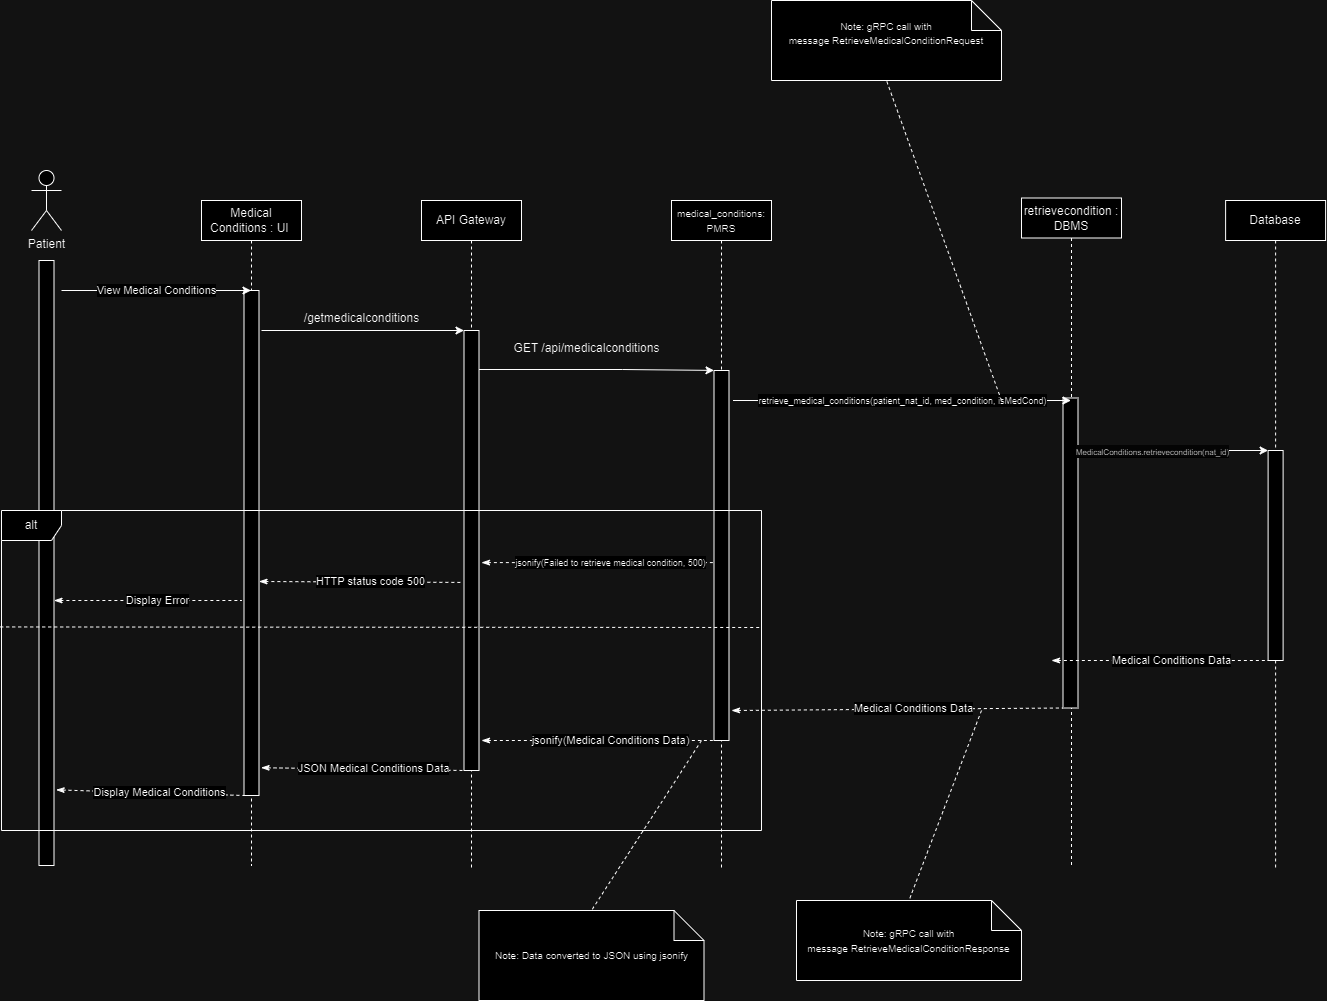

The diagram above was exported from draw.io. Its source (the exported page's mxGraphModel, read from the mxfile embedded in the PNG):
<mxGraphModel dx="1114" dy="1831" grid="1" gridSize="10" guides="1" tooltips="1" connect="1" arrows="1" fold="1" page="1" pageScale="1" pageWidth="850" pageHeight="1100" math="0" shadow="0">
  <root>
    <mxCell id="0" />
    <mxCell id="1" parent="0" />
    <mxCell id="3dmGkb66KxPr48INOLyQ-1" value="Medical Conditions : UI&amp;nbsp;" style="shape=umlLifeline;perimeter=lifelinePerimeter;whiteSpace=wrap;html=1;container=1;dropTarget=0;collapsible=0;recursiveResize=0;outlineConnect=0;portConstraint=eastwest;newEdgeStyle={&quot;edgeStyle&quot;:&quot;elbowEdgeStyle&quot;,&quot;elbow&quot;:&quot;vertical&quot;,&quot;curved&quot;:0,&quot;rounded&quot;:0};" parent="1" vertex="1">
      <mxGeometry x="290" y="190" width="100" height="665" as="geometry" />
    </mxCell>
    <mxCell id="3dmGkb66KxPr48INOLyQ-3" value="Patient" style="shape=umlActor;verticalLabelPosition=bottom;verticalAlign=top;html=1;outlineConnect=0;" parent="1" vertex="1">
      <mxGeometry x="120" y="160" width="30" height="60" as="geometry" />
    </mxCell>
    <mxCell id="3dmGkb66KxPr48INOLyQ-4" value="" style="rounded=0;whiteSpace=wrap;html=1;" parent="1" vertex="1">
      <mxGeometry x="127.5" y="250" width="15" height="605" as="geometry" />
    </mxCell>
    <mxCell id="3dmGkb66KxPr48INOLyQ-5" value="" style="rounded=0;whiteSpace=wrap;html=1;" parent="1" vertex="1">
      <mxGeometry x="332.5" y="280" width="15" height="505" as="geometry" />
    </mxCell>
    <mxCell id="3dmGkb66KxPr48INOLyQ-12" value="API Gateway" style="shape=umlLifeline;perimeter=lifelinePerimeter;whiteSpace=wrap;html=1;container=1;dropTarget=0;collapsible=0;recursiveResize=0;outlineConnect=0;portConstraint=eastwest;newEdgeStyle={&quot;edgeStyle&quot;:&quot;elbowEdgeStyle&quot;,&quot;elbow&quot;:&quot;vertical&quot;,&quot;curved&quot;:0,&quot;rounded&quot;:0};" parent="1" vertex="1">
      <mxGeometry x="510" y="190" width="100" height="670" as="geometry" />
    </mxCell>
    <mxCell id="3dmGkb66KxPr48INOLyQ-13" value="" style="rounded=0;whiteSpace=wrap;html=1;" parent="1" vertex="1">
      <mxGeometry x="552.5" y="320" width="15" height="440" as="geometry" />
    </mxCell>
    <mxCell id="3dmGkb66KxPr48INOLyQ-16" style="edgeStyle=orthogonalEdgeStyle;rounded=0;orthogonalLoop=1;jettySize=auto;html=1;exitX=1;exitY=0.25;exitDx=0;exitDy=0;entryX=0;entryY=0;entryDx=0;entryDy=0;" parent="1" edge="1">
      <mxGeometry relative="1" as="geometry">
        <mxPoint x="802.5" y="359.9100000000007" as="targetPoint" />
        <mxPoint x="567.5" y="359" as="sourcePoint" />
        <Array as="points">
          <mxPoint x="711" y="358.91" />
          <mxPoint x="853" y="359.91" />
        </Array>
      </mxGeometry>
    </mxCell>
    <mxCell id="3dmGkb66KxPr48INOLyQ-17" value="GET /api/medicalconditions" style="text;html=1;align=center;verticalAlign=middle;resizable=0;points=[];autosize=1;strokeColor=none;fillColor=none;" parent="1" vertex="1">
      <mxGeometry x="590" y="323" width="170" height="30" as="geometry" />
    </mxCell>
    <mxCell id="3dmGkb66KxPr48INOLyQ-20" value="&lt;font style=&quot;font-size: 10px;&quot;&gt;medical_conditions: PMRS&lt;/font&gt;" style="shape=umlLifeline;perimeter=lifelinePerimeter;whiteSpace=wrap;html=1;container=1;dropTarget=0;collapsible=0;recursiveResize=0;outlineConnect=0;portConstraint=eastwest;newEdgeStyle={&quot;edgeStyle&quot;:&quot;elbowEdgeStyle&quot;,&quot;elbow&quot;:&quot;vertical&quot;,&quot;curved&quot;:0,&quot;rounded&quot;:0};" parent="1" vertex="1">
      <mxGeometry x="760" y="190" width="100" height="670" as="geometry" />
    </mxCell>
    <mxCell id="3dmGkb66KxPr48INOLyQ-21" value="" style="rounded=0;whiteSpace=wrap;html=1;" parent="1" vertex="1">
      <mxGeometry x="802.5" y="360" width="15" height="370" as="geometry" />
    </mxCell>
    <mxCell id="3dmGkb66KxPr48INOLyQ-26" value="&lt;span style=&quot;text-align: left;&quot;&gt;retrievecondition&lt;/span&gt;&amp;nbsp;: DBMS" style="shape=umlLifeline;perimeter=lifelinePerimeter;whiteSpace=wrap;html=1;container=1;dropTarget=0;collapsible=0;recursiveResize=0;outlineConnect=0;portConstraint=eastwest;newEdgeStyle={&quot;edgeStyle&quot;:&quot;elbowEdgeStyle&quot;,&quot;elbow&quot;:&quot;vertical&quot;,&quot;curved&quot;:0,&quot;rounded&quot;:0};" parent="1" vertex="1">
      <mxGeometry x="1110" y="187.5" width="100" height="670" as="geometry" />
    </mxCell>
    <mxCell id="3dmGkb66KxPr48INOLyQ-27" value="" style="rounded=0;whiteSpace=wrap;html=1;" parent="1" vertex="1">
      <mxGeometry x="1151.5" y="387.5" width="15" height="310" as="geometry" />
    </mxCell>
    <mxCell id="3dmGkb66KxPr48INOLyQ-28" value="&lt;font style=&quot;font-size: 9px;&quot;&gt;retrieve_medical_conditions(patient_nat_id, med_condition, isMedCond)&lt;/font&gt;" style="edgeStyle=none;orthogonalLoop=1;jettySize=auto;html=1;rounded=0;" parent="1" target="3dmGkb66KxPr48INOLyQ-26" edge="1">
      <mxGeometry width="100" relative="1" as="geometry">
        <mxPoint x="821.5" y="390" as="sourcePoint" />
        <mxPoint x="1121.5" y="390" as="targetPoint" />
        <Array as="points" />
        <mxPoint as="offset" />
      </mxGeometry>
    </mxCell>
    <mxCell id="3dmGkb66KxPr48INOLyQ-30" value="" style="endArrow=classic;html=1;rounded=0;entryX=0;entryY=0;entryDx=0;entryDy=0;" parent="1" target="3dmGkb66KxPr48INOLyQ-13" edge="1">
      <mxGeometry width="50" height="50" relative="1" as="geometry">
        <mxPoint x="350" y="320" as="sourcePoint" />
        <mxPoint x="552.5" y="389.24" as="targetPoint" />
      </mxGeometry>
    </mxCell>
    <mxCell id="3dmGkb66KxPr48INOLyQ-31" value="/getmedicalconditions" style="text;html=1;align=center;verticalAlign=middle;resizable=0;points=[];autosize=1;strokeColor=none;fillColor=none;" parent="1" vertex="1">
      <mxGeometry x="380" y="293" width="140" height="30" as="geometry" />
    </mxCell>
    <mxCell id="3dmGkb66KxPr48INOLyQ-32" value="View Medical Conditions" style="edgeStyle=none;orthogonalLoop=1;jettySize=auto;html=1;rounded=0;" parent="1" target="3dmGkb66KxPr48INOLyQ-1" edge="1">
      <mxGeometry width="100" relative="1" as="geometry">
        <mxPoint x="150" y="280" as="sourcePoint" />
        <mxPoint x="280" y="290" as="targetPoint" />
        <Array as="points" />
      </mxGeometry>
    </mxCell>
    <mxCell id="3dmGkb66KxPr48INOLyQ-33" value="Database" style="shape=umlLifeline;perimeter=lifelinePerimeter;whiteSpace=wrap;html=1;container=1;dropTarget=0;collapsible=0;recursiveResize=0;outlineConnect=0;portConstraint=eastwest;newEdgeStyle={&quot;edgeStyle&quot;:&quot;elbowEdgeStyle&quot;,&quot;elbow&quot;:&quot;vertical&quot;,&quot;curved&quot;:0,&quot;rounded&quot;:0};" parent="1" vertex="1">
      <mxGeometry x="1314.11" y="190" width="100" height="670" as="geometry" />
    </mxCell>
    <mxCell id="3dmGkb66KxPr48INOLyQ-34" value="" style="rounded=0;whiteSpace=wrap;html=1;" parent="1" vertex="1">
      <mxGeometry x="1356.61" y="440" width="15" height="210" as="geometry" />
    </mxCell>
    <mxCell id="3dmGkb66KxPr48INOLyQ-36" value="" style="edgeStyle=none;orthogonalLoop=1;jettySize=auto;html=1;rounded=0;entryX=0;entryY=0;entryDx=0;entryDy=0;" parent="1" target="3dmGkb66KxPr48INOLyQ-34" edge="1">
      <mxGeometry width="100" relative="1" as="geometry">
        <mxPoint x="1190" y="440" as="sourcePoint" />
        <mxPoint x="1325" y="520" as="targetPoint" />
        <Array as="points" />
      </mxGeometry>
    </mxCell>
    <mxCell id="3dmGkb66KxPr48INOLyQ-37" value="&lt;span style=&quot;text-align: left; background-color: rgb(251, 251, 251);&quot;&gt;&lt;span style=&quot;text-wrap-mode: wrap;&quot;&gt;&lt;font style=&quot;font-size: 8px;&quot;&gt;MedicalConditions.retrievecondition(nat_id)&lt;/font&gt;&lt;/span&gt;&lt;/span&gt;" style="edgeLabel;html=1;align=center;verticalAlign=middle;resizable=0;points=[];" parent="3dmGkb66KxPr48INOLyQ-36" vertex="1" connectable="0">
      <mxGeometry x="-0.0844" y="3" relative="1" as="geometry">
        <mxPoint x="-26" y="3" as="offset" />
      </mxGeometry>
    </mxCell>
    <mxCell id="3dmGkb66KxPr48INOLyQ-43" value="" style="endArrow=none;dashed=1;html=1;rounded=0;startArrow=classicThin;startFill=1;entryX=0;entryY=1;entryDx=0;entryDy=0;" parent="1" target="3dmGkb66KxPr48INOLyQ-34" edge="1">
      <mxGeometry width="50" height="50" relative="1" as="geometry">
        <mxPoint x="1140" y="650" as="sourcePoint" />
        <mxPoint x="1260" y="740" as="targetPoint" />
      </mxGeometry>
    </mxCell>
    <mxCell id="3dmGkb66KxPr48INOLyQ-44" value="Medical Conditions Data" style="edgeLabel;html=1;align=center;verticalAlign=middle;resizable=0;points=[];" parent="3dmGkb66KxPr48INOLyQ-43" vertex="1" connectable="0">
      <mxGeometry x="0.1001" y="1" relative="1" as="geometry">
        <mxPoint as="offset" />
      </mxGeometry>
    </mxCell>
    <mxCell id="3dmGkb66KxPr48INOLyQ-45" value="&lt;div&gt;&lt;span style=&quot;font-size: 10px;&quot;&gt;Note: gRPC call with message&amp;nbsp;&lt;/span&gt;&lt;span style=&quot;background-color: initial; font-size: 10px;&quot;&gt;RetrieveMedicalConditionRequest&lt;/span&gt;&lt;/div&gt;&lt;div&gt;&lt;br&gt;&lt;/div&gt;" style="shape=note;whiteSpace=wrap;html=1;backgroundOutline=1;darkOpacity=0.05;" parent="1" vertex="1">
      <mxGeometry x="860" y="-10" width="230" height="80" as="geometry" />
    </mxCell>
    <mxCell id="3dmGkb66KxPr48INOLyQ-47" value="" style="endArrow=none;dashed=1;html=1;rounded=0;entryX=0.5;entryY=1;entryDx=0;entryDy=0;entryPerimeter=0;" parent="1" target="3dmGkb66KxPr48INOLyQ-45" edge="1">
      <mxGeometry width="50" height="50" relative="1" as="geometry">
        <mxPoint x="1090" y="390" as="sourcePoint" />
        <mxPoint x="980" y="390" as="targetPoint" />
      </mxGeometry>
    </mxCell>
    <mxCell id="3dmGkb66KxPr48INOLyQ-48" value="" style="endArrow=none;dashed=1;html=1;rounded=0;startArrow=classicThin;startFill=1;entryX=0;entryY=1;entryDx=0;entryDy=0;" parent="1" target="3dmGkb66KxPr48INOLyQ-27" edge="1">
      <mxGeometry width="50" height="50" relative="1" as="geometry">
        <mxPoint x="820" y="700" as="sourcePoint" />
        <mxPoint x="1121.5" y="699.23" as="targetPoint" />
      </mxGeometry>
    </mxCell>
    <mxCell id="3dmGkb66KxPr48INOLyQ-49" value="Medical Conditions Data" style="edgeLabel;html=1;align=center;verticalAlign=middle;resizable=0;points=[];" parent="3dmGkb66KxPr48INOLyQ-48" vertex="1" connectable="0">
      <mxGeometry x="0.1001" y="1" relative="1" as="geometry">
        <mxPoint as="offset" />
      </mxGeometry>
    </mxCell>
    <mxCell id="3dmGkb66KxPr48INOLyQ-50" value="" style="endArrow=none;dashed=1;html=1;rounded=0;startArrow=classicThin;startFill=1;" parent="1" edge="1">
      <mxGeometry width="50" height="50" relative="1" as="geometry">
        <mxPoint x="570" y="730" as="sourcePoint" />
        <mxPoint x="802.5" y="730" as="targetPoint" />
      </mxGeometry>
    </mxCell>
    <mxCell id="3dmGkb66KxPr48INOLyQ-51" value="jsonify(Medical Conditions Data)" style="edgeLabel;html=1;align=center;verticalAlign=middle;resizable=0;points=[];" parent="3dmGkb66KxPr48INOLyQ-50" vertex="1" connectable="0">
      <mxGeometry x="0.1001" y="1" relative="1" as="geometry">
        <mxPoint as="offset" />
      </mxGeometry>
    </mxCell>
    <mxCell id="3dmGkb66KxPr48INOLyQ-52" value="&lt;div&gt;&lt;span style=&quot;font-size: 10px;&quot;&gt;Note: gRPC call with message&amp;nbsp;&lt;/span&gt;&lt;span style=&quot;background-color: initial; font-size: 10px;&quot;&gt;RetrieveMedicalConditionResponse&lt;/span&gt;&lt;/div&gt;" style="shape=note;whiteSpace=wrap;html=1;backgroundOutline=1;darkOpacity=0.05;" parent="1" vertex="1">
      <mxGeometry x="885" y="890" width="225" height="80" as="geometry" />
    </mxCell>
    <mxCell id="3dmGkb66KxPr48INOLyQ-53" value="" style="endArrow=none;dashed=1;html=1;rounded=0;entryX=0.5;entryY=0;entryDx=0;entryDy=0;entryPerimeter=0;" parent="1" target="3dmGkb66KxPr48INOLyQ-52" edge="1">
      <mxGeometry width="50" height="50" relative="1" as="geometry">
        <mxPoint x="1070" y="700" as="sourcePoint" />
        <mxPoint x="990" y="1070" as="targetPoint" />
      </mxGeometry>
    </mxCell>
    <mxCell id="3dmGkb66KxPr48INOLyQ-54" value="&lt;font style=&quot;font-size: 10px;&quot;&gt;Note: Data converted to JSON using jsonify&lt;/font&gt;" style="shape=note;whiteSpace=wrap;html=1;backgroundOutline=1;darkOpacity=0.05;" parent="1" vertex="1">
      <mxGeometry x="567.5" y="900" width="225" height="90" as="geometry" />
    </mxCell>
    <mxCell id="3dmGkb66KxPr48INOLyQ-55" value="" style="endArrow=none;dashed=1;html=1;rounded=0;entryX=0.5;entryY=0;entryDx=0;entryDy=0;entryPerimeter=0;" parent="1" target="3dmGkb66KxPr48INOLyQ-54" edge="1">
      <mxGeometry width="50" height="50" relative="1" as="geometry">
        <mxPoint x="790" y="730" as="sourcePoint" />
        <mxPoint x="685" y="1110" as="targetPoint" />
      </mxGeometry>
    </mxCell>
    <mxCell id="3dmGkb66KxPr48INOLyQ-57" value="" style="endArrow=none;dashed=1;html=1;rounded=0;startArrow=classicThin;startFill=1;exitX=1.142;exitY=0.945;exitDx=0;exitDy=0;exitPerimeter=0;" parent="1" source="3dmGkb66KxPr48INOLyQ-5" edge="1">
      <mxGeometry width="50" height="50" relative="1" as="geometry">
        <mxPoint x="370" y="760" as="sourcePoint" />
        <mxPoint x="552.5" y="760" as="targetPoint" />
      </mxGeometry>
    </mxCell>
    <mxCell id="3dmGkb66KxPr48INOLyQ-58" value="JSON Medical Conditions Data" style="edgeLabel;html=1;align=center;verticalAlign=middle;resizable=0;points=[];" parent="3dmGkb66KxPr48INOLyQ-57" vertex="1" connectable="0">
      <mxGeometry x="0.1001" y="1" relative="1" as="geometry">
        <mxPoint as="offset" />
      </mxGeometry>
    </mxCell>
    <mxCell id="3dmGkb66KxPr48INOLyQ-60" value="" style="endArrow=none;dashed=1;html=1;rounded=0;startArrow=classicThin;startFill=1;exitX=1.143;exitY=0.875;exitDx=0;exitDy=0;exitPerimeter=0;" parent="1" source="3dmGkb66KxPr48INOLyQ-4" edge="1">
      <mxGeometry width="50" height="50" relative="1" as="geometry">
        <mxPoint x="150" y="790" as="sourcePoint" />
        <mxPoint x="332.5" y="785" as="targetPoint" />
      </mxGeometry>
    </mxCell>
    <mxCell id="3dmGkb66KxPr48INOLyQ-61" value="Display Medical Conditions" style="edgeLabel;html=1;align=center;verticalAlign=middle;resizable=0;points=[];" parent="3dmGkb66KxPr48INOLyQ-60" vertex="1" connectable="0">
      <mxGeometry x="0.1001" y="1" relative="1" as="geometry">
        <mxPoint as="offset" />
      </mxGeometry>
    </mxCell>
    <mxCell id="3dmGkb66KxPr48INOLyQ-62" value="alt" style="shape=umlFrame;whiteSpace=wrap;html=1;pointerEvents=0;" parent="1" vertex="1">
      <mxGeometry x="90" y="500" width="760" height="320" as="geometry" />
    </mxCell>
    <mxCell id="3dmGkb66KxPr48INOLyQ-68" value="" style="endArrow=none;dashed=1;html=1;rounded=0;exitX=-0.001;exitY=0.342;exitDx=0;exitDy=0;exitPerimeter=0;" parent="1" edge="1">
      <mxGeometry width="50" height="50" relative="1" as="geometry">
        <mxPoint x="88.69999999999982" y="616.44" as="sourcePoint" />
        <mxPoint x="850" y="617" as="targetPoint" />
      </mxGeometry>
    </mxCell>
    <mxCell id="3dmGkb66KxPr48INOLyQ-70" value="" style="endArrow=none;dashed=1;html=1;rounded=0;startArrow=classicThin;startFill=1;" parent="1" edge="1">
      <mxGeometry width="50" height="50" relative="1" as="geometry">
        <mxPoint x="570" y="552.1" as="sourcePoint" />
        <mxPoint x="802.5" y="552.1" as="targetPoint" />
      </mxGeometry>
    </mxCell>
    <mxCell id="3dmGkb66KxPr48INOLyQ-71" value="&lt;font style=&quot;font-size: 9px;&quot;&gt;jsonify(Failed to retrieve medical condition, 500)&lt;/font&gt;" style="edgeLabel;html=1;align=center;verticalAlign=middle;resizable=0;points=[];" parent="3dmGkb66KxPr48INOLyQ-70" vertex="1" connectable="0">
      <mxGeometry x="0.1001" y="1" relative="1" as="geometry">
        <mxPoint as="offset" />
      </mxGeometry>
    </mxCell>
    <mxCell id="3dmGkb66KxPr48INOLyQ-76" value="" style="endArrow=none;dashed=1;html=1;rounded=0;startArrow=classicThin;startFill=1;entryX=-0.181;entryY=0.593;entryDx=0;entryDy=0;entryPerimeter=0;" parent="1" edge="1">
      <mxGeometry width="50" height="50" relative="1" as="geometry">
        <mxPoint x="347.5" y="571" as="sourcePoint" />
        <mxPoint x="549.7850000000001" y="571.9200000000001" as="targetPoint" />
      </mxGeometry>
    </mxCell>
    <mxCell id="3dmGkb66KxPr48INOLyQ-77" value="HTTP status code 500" style="edgeLabel;html=1;align=center;verticalAlign=middle;resizable=0;points=[];" parent="3dmGkb66KxPr48INOLyQ-76" vertex="1" connectable="0">
      <mxGeometry x="0.1001" y="1" relative="1" as="geometry">
        <mxPoint as="offset" />
      </mxGeometry>
    </mxCell>
    <mxCell id="3dmGkb66KxPr48INOLyQ-78" value="" style="endArrow=none;dashed=1;html=1;rounded=0;startArrow=classicThin;startFill=1;" parent="1" edge="1">
      <mxGeometry width="50" height="50" relative="1" as="geometry">
        <mxPoint x="142.5" y="590" as="sourcePoint" />
        <mxPoint x="330" y="590" as="targetPoint" />
      </mxGeometry>
    </mxCell>
    <mxCell id="3dmGkb66KxPr48INOLyQ-79" value="Display Error" style="edgeLabel;html=1;align=center;verticalAlign=middle;resizable=0;points=[];" parent="3dmGkb66KxPr48INOLyQ-78" vertex="1" connectable="0">
      <mxGeometry x="0.1001" y="1" relative="1" as="geometry">
        <mxPoint as="offset" />
      </mxGeometry>
    </mxCell>
  </root>
</mxGraphModel>